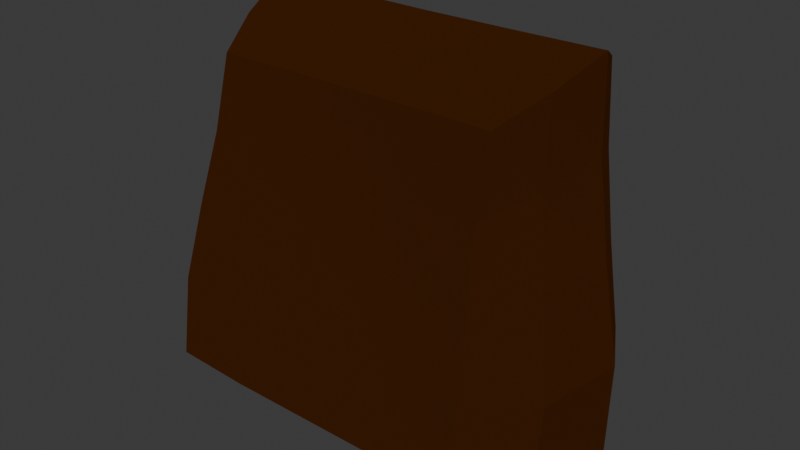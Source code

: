 # Source: seedbag.blend  (saved by Blender 4.5.91; exported with 4.5.12 LTS)
import bpy
from mathutils import Matrix  # noqa: F401  (used for matrix-valued properties, if any)

bpy.ops.wm.read_factory_settings(use_empty=True)
scene = bpy.context.scene
scene.name = 'Scene'

# ---- collections
col_collection = bpy.data.collections.new('Collection'); scene.collection.children.link(col_collection)

# ---- materials (node trees are filled in below, after node groups)
mat_material_001 = bpy.data.materials.new('Material.001')

# ---- material node trees
mat_material_001.use_nodes = True; mat_material_001.node_tree.nodes.clear()
_N = mat_material_001.node_tree.nodes; _L = mat_material_001.node_tree.links
n0 = _N.new('ShaderNodeOutputMaterial'); n0.name = 'Material Output'; n0.location = (200, 100)
n1 = _N.new('ShaderNodeBsdfDiffuse'); n1.name = 'Diffuse BSDF'; n1.location = (-200, 100)
n1.inputs[0].default_value = (0.04472, 0.01335, 0.002932, 1.0)
n1.inputs[1].default_value = 0.5
_L.new(n1.outputs[0], n0.inputs[0])
n0.is_active_output = True

# ---- world
world_world = bpy.data.worlds.new('World'); scene.world = world_world
world_world.use_nodes = True; world_world.node_tree.nodes.clear()
_N = world_world.node_tree.nodes; _L = world_world.node_tree.links
n0 = _N.new('ShaderNodeOutputWorld'); n0.name = 'World Output'; n0.location = (200, 100)
n1 = _N.new('ShaderNodeBackground'); n1.name = 'Background'; n1.location = (-200, 100)
n1.inputs[0].default_value = (0.05088, 0.05088, 0.05088, 1.0)
_L.new(n1.outputs[0], n0.inputs[0])
n0.is_active_output = True
world_world.color = (0.05088, 0.05088, 0.05088)
world_world.sun_shadow_jitter_overblur = 0.0

# ---- meshes
me_cube_001 = bpy.data.meshes.new('Cube.001')
me_cube_001.from_pydata([(-1.092, -1.244, -0.9974), (-0.9923, -0.7798, 1.001), (-1.026, 0.6267, -1.022), (-0.9785, 0.3829, 1.024), (1.092, -1.244, -0.9974), (0.9923, -0.7798, 1.001), (1.026, 0.6267, -1.022), (0.9785, 0.3829, 1.024), (-1.387, 0.06273, -1.379), (-1.06, -1.025, 0.04544), (-1.234, -0.05851, 1.3), (-1.004, 0.5165, 0.02606), (7.339e-10, 0.6422, -1.024), (3.343e-11, 0.3957, 1.029), (1.004, 0.5165, 0.02606), (1.387, 0.06273, -1.379), (1.234, -0.05851, 1.3), (1.06, -1.025, 0.04544), (-4.546e-10, -1.261, -1.002), (1.323e-09, -0.7913, 1.011), (1.455e-10, -0.07571, 1.296), (-1.844e-10, 0.0642, -1.398), (1.066e-09, -1.013, -0.003387), (1.315, -0.007673, 0.0354), (9.786e-10, 0.5208, -0.002091), (-1.315, -0.007673, 0.0354), (-1.366, -0.7678, -1.28), (-1.004, -0.8987, 0.5198), (-1.134, 0.1719, 1.191), (-1.029, 0.5865, -0.5154), (-0.519, 0.6421, -1.025), (0.4928, 0.396, 1.029), (1.029, 0.5865, -0.5154), (1.221, 0.3977, -1.236), (1.143, -0.4368, 1.15), (1.108, -1.154, -0.465), (0.5563, -1.261, -1.002), (-0.5021, -0.7921, 1.011), (-1.221, 0.3977, -1.236), (-1.108, -1.154, -0.465), (-1.143, -0.4368, 1.15), (-0.9795, 0.4489, 0.5447), (0.519, 0.6421, -1.025), (-0.4928, 0.396, 1.029), (0.9795, 0.4489, 0.5447), (1.366, -0.7678, -1.28), (1.134, 0.1719, 1.191), (1.004, -0.8987, 0.5198), (-0.5563, -1.261, -1.002), (0.5021, -0.7921, 1.011), (-1.877e-10, -0.4381, 1.157), (1.284e-10, 0.1573, 1.197), (0.6279, -0.071, 1.298), (-0.6279, -0.071, 1.298), (-2.536e-10, -0.7884, -1.294), (2.716e-10, 0.3924, -1.246), (-0.7024, 0.06482, -1.396), (0.7024, 0.06482, -1.396), (-0.5116, -1.019, 0.00624), (0.5116, -1.019, 0.00624), (-2.142e-09, -1.128, -0.4831), (6.356e-10, -0.9083, 0.5001), (1.263, -0.5938, 0.04037), (1.184, 0.2712, 0.02195), (1.412, 0.04646, -0.6939), (1.244, -0.04449, 0.6892), (0.5043, 0.5222, 0.005928), (-0.5043, 0.5222, 0.005928), (3.713e-12, 0.5811, -0.5063), (3.978e-10, 0.4606, 0.5162), (-1.184, 0.2712, 0.02195), (-1.263, -0.5938, 0.04037), (-1.412, 0.04646, -0.6939), (-1.244, -0.04449, 0.6892), (-1.162, -0.5118, 0.5868), (-1.376, -0.6925, -0.613), (-1.236, 0.3497, -0.6306), (-0.4979, 0.4609, 0.5155), (-0.5077, 0.5813, -0.5063), (0.5077, 0.5813, -0.5063), (1.142, 0.2138, 0.631), (1.236, 0.3497, -0.6306), (1.376, -0.6925, -0.613), (0.5038, -0.9096, 0.4995), (0.5212, -1.13, -0.4832), (-0.5212, -1.13, -0.4832), (0.6171, 0.3964, -1.245), (-0.6171, 0.3964, -1.245), (-0.6924, -0.7848, -1.293), (-0.5723, 0.1634, 1.197), (0.5723, 0.1634, 1.197), (0.5775, -0.44, 1.158), (-0.5775, -0.44, 1.158), (0.6924, -0.7848, -1.293), (-0.5038, -0.9096, 0.4995), (1.162, -0.5118, 0.5868), (0.4979, 0.4609, 0.5155), (-1.142, 0.2138, 0.631)], [], [(97, 28, 3, 41), (96, 31, 7, 44), (95, 34, 5, 47), (94, 37, 1, 27), (93, 45, 4, 36), (92, 40, 1, 37), (91, 50, 19, 49), (90, 51, 20, 52), (89, 28, 10, 53), (88, 54, 18, 48), (87, 55, 21, 56), (86, 33, 15, 57), (85, 58, 9, 39), (84, 59, 22, 60), (83, 49, 19, 61), (82, 62, 17, 35), (81, 63, 23, 64), (80, 46, 16, 65), (79, 66, 14, 32), (78, 67, 24, 68), (77, 43, 13, 69), (76, 70, 11, 29), (75, 71, 25, 72), (74, 40, 10, 73), (71, 74, 73, 25), (9, 27, 74, 71), (27, 1, 40, 74), (26, 75, 72, 8), (0, 39, 75, 26), (39, 9, 71, 75), (38, 76, 29, 2), (8, 72, 76, 38), (72, 25, 70, 76), (67, 77, 69, 24), (11, 41, 77, 67), (41, 3, 43, 77), (30, 78, 68, 12), (2, 29, 78, 30), (29, 11, 67, 78), (42, 79, 32, 6), (12, 68, 79, 42), (68, 24, 66, 79), (63, 80, 65, 23), (14, 44, 80, 63), (44, 7, 46, 80), (33, 81, 64, 15), (6, 32, 81, 33), (32, 14, 63, 81), (45, 82, 35, 4), (15, 64, 82, 45), (64, 23, 62, 82), (59, 83, 61, 22), (17, 47, 83, 59), (47, 5, 49, 83), (36, 84, 60, 18), (4, 35, 84, 36), (35, 17, 59, 84), (48, 85, 39, 0), (18, 60, 85, 48), (60, 22, 58, 85), (55, 86, 57, 21), (12, 42, 86, 55), (42, 6, 33, 86), (38, 87, 56, 8), (2, 30, 87, 38), (30, 12, 55, 87), (26, 88, 48, 0), (8, 56, 88, 26), (56, 21, 54, 88), (51, 89, 53, 20), (13, 43, 89, 51), (43, 3, 28, 89), (46, 90, 52, 16), (7, 31, 90, 46), (31, 13, 51, 90), (34, 91, 49, 5), (16, 52, 91, 34), (52, 20, 50, 91), (50, 92, 37, 19), (20, 53, 92, 50), (53, 10, 40, 92), (54, 93, 36, 18), (21, 57, 93, 54), (57, 15, 45, 93), (58, 94, 27, 9), (22, 61, 94, 58), (61, 19, 37, 94), (62, 95, 47, 17), (23, 65, 95, 62), (65, 16, 34, 95), (66, 96, 44, 14), (24, 69, 96, 66), (69, 13, 31, 96), (70, 97, 41, 11), (25, 73, 97, 70), (73, 10, 28, 97)])
_uv = me_cube_001.uv_layers.new(name='UVMap')
_uv.uv.foreach_set('vector', [0.9908, 0.0004806, 0.9997, 0.0004806, 0.9997, 0.009367, 0.9908, 0.009367, 0.9908, 0.0004806, 0.9997, 0.0004806, 0.9997, 0.009367, 0.9908, 0.009367, 0.9908, 0.0004806, 0.9997, 0.0004806, 0.9997, 0.009367, 0.9908, 0.009367, 0.6958, 0.7273, 0.9324, 0.7265, 0.9294, 0.9476, 0.7058, 0.953, 0.9908, 0.0004806, 0.9997, 0.0004806, 0.9997, 0.009367, 0.9908, 0.009367, 0.9908, 0.0004806, 0.9997, 0.0004806, 0.9997, 0.009367, 0.9908, 0.009367, 0.9908, 0.0004806, 0.9997, 0.0004806, 0.9997, 0.009367, 0.9908, 0.009367, 0.9908, 0.0004806, 0.9997, 0.0004806, 0.9997, 0.009367, 0.9908, 0.009367, 0.9908, 0.0004806, 0.9997, 0.0004806, 0.9997, 0.009367, 0.9908, 0.009367, 0.9908, 0.0004806, 0.9997, 0.0004806, 0.9997, 0.009367, 0.9908, 0.009367, 0.9908, 0.0004806, 0.9997, 0.0004806, 0.9997, 0.009367, 0.9908, 0.009367, 0.9908, 0.0004806, 0.9997, 0.0004806, 0.9997, 0.009367, 0.9908, 0.009367, 0.2414, 0.7351, 0.4678, 0.7308, 0.4844, 0.9781, 0.247, 1.0, 0.2414, 0.2649, 0.4678, 0.2692, 0.4642, 0.5, 0.2417, 0.5, 0.6958, 0.2727, 0.9324, 0.2735, 0.9326, 0.5, 0.6962, 0.5, 0.9908, 0.0004806, 0.9997, 0.0004806, 0.9997, 0.009367, 0.9908, 0.009367, 0.9908, 0.0004806, 0.9997, 0.0004806, 0.9997, 0.009367, 0.9908, 0.009367, 0.9908, 0.0004806, 0.9997, 0.0004806, 0.9997, 0.009367, 0.9908, 0.009367, 0.9908, 0.0004806, 0.9997, 0.0004806, 0.9997, 0.009367, 0.9908, 0.009367, 0.9908, 0.0004806, 0.9997, 0.0004806, 0.9997, 0.009367, 0.9908, 0.009367, 0.9908, 0.0004806, 0.9997, 0.0004806, 0.9997, 0.009367, 0.9908, 0.009367, 0.9908, 0.0004806, 0.9997, 0.0004806, 0.9997, 0.009367, 0.9908, 0.009367, 0.9908, 0.0004806, 0.9997, 0.0004806, 0.9997, 0.009367, 0.9908, 0.009367, 0.9908, 0.0004806, 0.9997, 0.0004806, 0.9997, 0.009367, 0.9908, 0.009367, 0.9908, 0.0004806, 0.9997, 0.0004806, 0.9997, 0.009367, 0.9908, 0.009367, 0.9908, 0.0004806, 0.9997, 0.0004806, 0.9997, 0.009367, 0.9908, 0.009367, 0.9908, 0.0004806, 0.9997, 0.0004806, 0.9997, 0.009367, 0.9908, 0.009367, 0.9908, 0.0004806, 0.9997, 0.0004806, 0.9997, 0.009367, 0.9908, 0.009367, 0.9908, 0.0004806, 0.9997, 0.0004806, 0.9997, 0.009367, 0.9908, 0.009367, 0.9908, 0.0004806, 0.9997, 0.0004806, 0.9997, 0.009367, 0.9908, 0.009367, 0.9908, 0.0004806, 0.9997, 0.0004806, 0.9997, 0.009367, 0.9908, 0.009367, 0.9908, 0.0004806, 0.9997, 0.0004806, 0.9997, 0.009367, 0.9908, 0.009367, 0.9908, 0.0004806, 0.9997, 0.0004806, 0.9997, 0.009367, 0.9908, 0.009367, 0.9908, 0.0004806, 0.9997, 0.0004806, 0.9997, 0.009367, 0.9908, 0.009367, 0.9908, 0.0004806, 0.9997, 0.0004806, 0.9997, 0.009367, 0.9908, 0.009367, 0.9908, 0.0004806, 0.9997, 0.0004806, 0.9997, 0.009367, 0.9908, 0.009367, 0.9908, 0.0004806, 0.9997, 0.0004806, 0.9997, 0.009367, 0.9908, 0.009367, 0.9908, 0.0004806, 0.9997, 0.0004806, 0.9997, 0.009367, 0.9908, 0.009367, 0.9908, 0.0004806, 0.9997, 0.0004806, 0.9997, 0.009367, 0.9908, 0.009367, 0.9908, 0.0004806, 0.9997, 0.0004806, 0.9997, 0.009367, 0.9908, 0.009367, 0.9908, 0.0004806, 0.9997, 0.0004806, 0.9997, 0.009367, 0.9908, 0.009367, 0.9908, 0.0004806, 0.9997, 0.0004806, 0.9997, 0.009367, 0.9908, 0.009367, 0.9908, 0.0004806, 0.9997, 0.0004806, 0.9997, 0.009367, 0.9908, 0.009367, 0.9908, 0.0004806, 0.9997, 0.0004806, 0.9997, 0.009367, 0.9908, 0.009367, 0.9908, 0.0004806, 0.9997, 0.0004806, 0.9997, 0.009367, 0.9908, 0.009367, 0.9908, 0.0004806, 0.9997, 0.0004806, 0.9997, 0.009367, 0.9908, 0.009367, 0.9908, 0.0004806, 0.9997, 0.0004806, 0.9997, 0.009367, 0.9908, 0.009367, 0.9908, 0.0004806, 0.9997, 0.0004806, 0.9997, 0.009367, 0.9908, 0.009367, 0.9908, 0.0004806, 0.9997, 0.0004806, 0.9997, 0.009367, 0.9908, 0.009367, 0.9908, 0.0004806, 0.9997, 0.0004806, 0.9997, 0.009367, 0.9908, 0.009367, 0.9908, 0.0004806, 0.9997, 0.0004806, 0.9997, 0.009367, 0.9908, 0.009367, 0.4678, 0.2692, 0.6958, 0.2727, 0.6962, 0.5, 0.4642, 0.5, 0.4844, 0.02195, 0.7058, 0.04697, 0.6958, 0.2727, 0.4678, 0.2692, 0.7058, 0.04697, 0.9294, 0.05236, 0.9324, 0.2735, 0.6958, 0.2727, -3.498e-08, 0.249, 0.2414, 0.2649, 0.2417, 0.5, 5.57e-05, 0.5, 0.003886, 0.007517, 0.247, 3.513e-08, 0.2414, 0.2649, -3.498e-08, 0.249, 0.247, 3.513e-08, 0.4844, 0.02195, 0.4678, 0.2692, 0.2414, 0.2649, 2.918e-09, 0.751, 0.2414, 0.7351, 0.247, 1.0, 0.003886, 0.9925, 5.57e-05, 0.5, 0.2417, 0.5, 0.2414, 0.7351, 2.918e-09, 0.751, 0.2417, 0.5, 0.4642, 0.5, 0.4678, 0.7308, 0.2414, 0.7351, 0.9908, 0.0004806, 0.9997, 0.0004806, 0.9997, 0.009367, 0.9908, 0.009367, 0.9908, 0.0004806, 0.9997, 0.0004806, 0.9997, 0.009367, 0.9908, 0.009367, 0.9908, 0.0004806, 0.9997, 0.0004806, 0.9997, 0.009367, 0.9908, 0.009367, 0.9908, 0.0004806, 0.9997, 0.0004806, 0.9997, 0.009367, 0.9908, 0.009367, 0.9908, 0.0004806, 0.9997, 0.0004806, 0.9997, 0.009367, 0.9908, 0.009367, 0.9908, 0.0004806, 0.9997, 0.0004806, 0.9997, 0.009367, 0.9908, 0.009367, 0.9908, 0.0004806, 0.9997, 0.0004806, 0.9997, 0.009367, 0.9908, 0.009367, 0.9908, 0.0004806, 0.9997, 0.0004806, 0.9997, 0.009367, 0.9908, 0.009367, 0.9908, 0.0004806, 0.9997, 0.0004806, 0.9997, 0.009367, 0.9908, 0.009367, 0.9908, 0.0004806, 0.9997, 0.0004806, 0.9997, 0.009367, 0.9908, 0.009367, 0.9908, 0.0004806, 0.9997, 0.0004806, 0.9997, 0.009367, 0.9908, 0.009367, 0.9908, 0.0004806, 0.9997, 0.0004806, 0.9997, 0.009367, 0.9908, 0.009367, 0.9908, 0.0004806, 0.9997, 0.0004806, 0.9997, 0.009367, 0.9908, 0.009367, 0.9908, 0.0004806, 0.9997, 0.0004806, 0.9997, 0.009367, 0.9908, 0.009367, 0.9908, 0.0004806, 0.9997, 0.0004806, 0.9997, 0.009367, 0.9908, 0.009367, 0.9908, 0.0004806, 0.9997, 0.0004806, 0.9997, 0.009367, 0.9908, 0.009367, 0.9908, 0.0004806, 0.9997, 0.0004806, 0.9997, 0.009367, 0.9908, 0.009367, 0.9908, 0.0004806, 0.9997, 0.0004806, 0.9997, 0.009367, 0.9908, 0.009367, 0.9908, 0.0004806, 0.9997, 0.0004806, 0.9997, 0.009367, 0.9908, 0.009367, 0.9908, 0.0004806, 0.9997, 0.0004806, 0.9997, 0.009367, 0.9908, 0.009367, 0.9908, 0.0004806, 0.9997, 0.0004806, 0.9997, 0.009367, 0.9908, 0.009367, 0.9908, 0.0004806, 0.9997, 0.0004806, 0.9997, 0.009367, 0.9908, 0.009367, 0.9908, 0.0004806, 0.9997, 0.0004806, 0.9997, 0.009367, 0.9908, 0.009367, 0.9908, 0.0004806, 0.9997, 0.0004806, 0.9997, 0.009367, 0.9908, 0.009367, 0.4678, 0.7308, 0.6958, 0.7273, 0.7058, 0.953, 0.4844, 0.9781, 0.4642, 0.5, 0.6962, 0.5, 0.6958, 0.7273, 0.4678, 0.7308, 0.6962, 0.5, 0.9326, 0.5, 0.9324, 0.7265, 0.6958, 0.7273, 0.9908, 0.0004806, 0.9997, 0.0004806, 0.9997, 0.009367, 0.9908, 0.009367, 0.9908, 0.0004806, 0.9997, 0.0004806, 0.9997, 0.009367, 0.9908, 0.009367, 0.9908, 0.0004806, 0.9997, 0.0004806, 0.9997, 0.009367, 0.9908, 0.009367, 0.9908, 0.0004806, 0.9997, 0.0004806, 0.9997, 0.009367, 0.9908, 0.009367, 0.9908, 0.0004806, 0.9997, 0.0004806, 0.9997, 0.009367, 0.9908, 0.009367, 0.9908, 0.0004806, 0.9997, 0.0004806, 0.9997, 0.009367, 0.9908, 0.009367, 0.9908, 0.0004806, 0.9997, 0.0004806, 0.9997, 0.009367, 0.9908, 0.009367, 0.9908, 0.0004806, 0.9997, 0.0004806, 0.9997, 0.009367, 0.9908, 0.009367, 0.9908, 0.0004806, 0.9997, 0.0004806, 0.9997, 0.009367, 0.9908, 0.009367])
me_cube_001.materials.append(mat_material_001)
me_cube_001.update()

# ---- objects
ob_cube = bpy.data.objects.new('Cube', me_cube_001)

# ---- transforms, parenting, visibility, modifiers, constraints
ob_cube.location = (0.0, 0.0, 1.0)

# ---- collection membership
col_collection.objects.link(ob_cube)

# ---- scene / render settings (as saved in the file)
scene.frame_start = 1; scene.frame_end = 250; scene.frame_set(-1)
scene.render.engine = 'BLENDER_EEVEE_NEXT'
bpy.context.view_layer.update()

# ---- added for rendering (the .blend has no active camera and no usable light): camera, sun
cam_auto = bpy.data.cameras.new('AutoCamera')
cam_auto.lens = 50.0
cam_auto.sensor_width = 36.0
cam_auto.clip_end = 1000.0
ob_auto_camera = bpy.data.objects.new('AutoCamera', cam_auto)
scene.collection.objects.link(ob_auto_camera)
ob_auto_camera.location = (4.01991, -5.13345, 4.16702)
ob_auto_camera.rotation_euler = (1.09748, -7.21219e-08, 0.694738)
scene.camera = ob_auto_camera
light_auto_sun = bpy.data.lights.new('AutoSun', 'SUN')
light_auto_sun.energy = 3.0
light_auto_sun.angle = 0.0523599
ob_auto_sun = bpy.data.objects.new('AutoSun', light_auto_sun)
scene.collection.objects.link(ob_auto_sun)
ob_auto_sun.rotation_euler = (0.872665, 0.174533, 0.523599)
bpy.context.view_layer.update()
